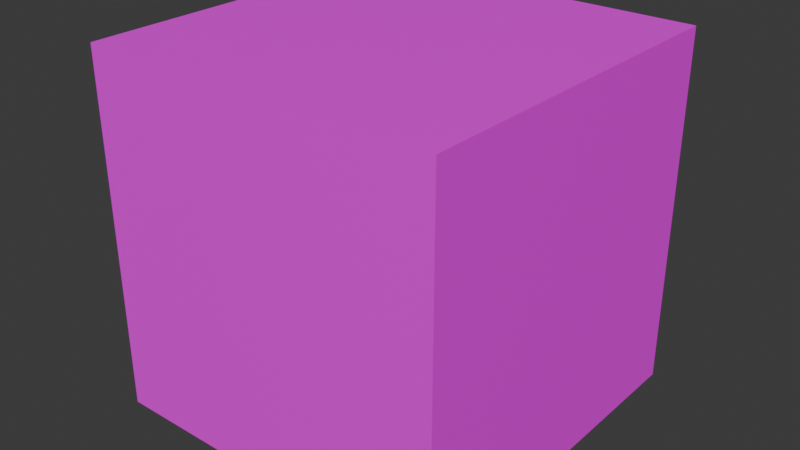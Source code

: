 # Source: box.blend  (saved by Blender 4.3.32; exported with 4.5.12 LTS)
import bpy
from mathutils import Matrix  # noqa: F401  (used for matrix-valued properties, if any)

bpy.ops.wm.read_factory_settings(use_empty=True)
scene = bpy.context.scene
scene.name = 'Scene'

# ---- collections
col_collection = bpy.data.collections.new('Collection'); scene.collection.children.link(col_collection)

# ---- images (referenced by path relative to the original .blend; pixels are not part of the script)
import os
ASSET_DIR = os.environ.get("B2B_ASSET_DIR", "")  # directory of the original .blend (textures are referenced by path, not embedded)
HERE = os.path.dirname(os.path.abspath(__file__))  # packed textures are extracted next to this script under _unpacked/

def load_image(name, relpath, width, height, colorspace="sRGB"):
    """Load a texture the original file referenced (path relative to the .blend, or extracted next to this script)."""
    p = next((c for c in (os.path.join(HERE, relpath), os.path.join(ASSET_DIR, relpath)) if relpath and os.path.exists(c)), "")
    if p:
        img = bpy.data.images.load(p, check_existing=True)
        img.name = name
    else:  # same state as the original file: an image datablock whose file is absent (Cycles renders it pink)
        img = bpy.data.images.new(name, width, height)
        img.source = "FILE"
        img.filepath = "//" + (relpath or name)
    img.colorspace_settings.name = colorspace
    return img
img_box_jpg = load_image('box.jpg', 'box.jpg', 1024, 1024, 'sRGB')

# ---- materials (node trees are filled in below, after node groups)
mat_material = bpy.data.materials.new('Material')
mat_material.alpha_threshold = 0.0
mat_material.roughness = 0.5
mat_material.line_color = (0.0, 0.0, 0.0, 1.0)

# ---- material node trees
mat_material.use_nodes = True; mat_material.node_tree.nodes.clear()
_N = mat_material.node_tree.nodes; _L = mat_material.node_tree.links
n0 = _N.new('ShaderNodeOutputMaterial'); n0.name = 'Material Output'; n0.location = (300, 300)
n1 = _N.new('ShaderNodeBsdfPrincipled'); n1.name = 'Principled BSDF'; n1.location = (10, 300)
n1.inputs[3].default_value = 1.45
n2 = _N.new('ShaderNodeTexImage'); n2.name = 'Image Texture'; n2.location = (-280, 280)
n2.image = img_box_jpg
_L.new(n1.outputs[0], n0.inputs[0])
_L.new(n2.outputs[0], n1.inputs[0])
n0.is_active_output = True

# ---- world
world_world = bpy.data.worlds.new('World'); scene.world = world_world
world_world.use_nodes = True; world_world.node_tree.nodes.clear()
_N = world_world.node_tree.nodes; _L = world_world.node_tree.links
n0 = _N.new('ShaderNodeOutputWorld'); n0.name = 'World Output'; n0.location = (300, 300)
n1 = _N.new('ShaderNodeBackground'); n1.name = 'Background'; n1.location = (10, 300)
n1.inputs[0].default_value = (0.05088, 0.05088, 0.05088, 1.0)
_L.new(n1.outputs[0], n0.inputs[0])
n0.is_active_output = True
world_world.color = (0.05088, 0.05088, 0.05088)
world_world.sun_shadow_jitter_overblur = 0.0

# ---- meshes
me_cube = bpy.data.meshes.new('Cube')
me_cube.from_pydata([(0.5, 0.5, 0.5), (0.5, 0.5, -0.5), (0.5, -0.5, 0.5), (0.5, -0.5, -0.5), (-0.5, 0.5, 0.5), (-0.5, 0.5, -0.5), (-0.5, -0.5, 0.5), (-0.5, -0.5, -0.5)], [], [(0, 4, 6, 2), (3, 2, 6, 7), (7, 6, 4, 5), (5, 1, 3, 7), (1, 0, 2, 3), (5, 4, 0, 1)])
_uv = me_cube.uv_layers.new(name='UVMap')
_uv.uv.foreach_set('vector', [0.5387, 0.5387, 0.4613, 0.5387, 0.4613, 0.4613, 0.5387, 0.4613, 0.5387, 0.4613, 0.5387, 0.5387, 0.4613, 0.5387, 0.4613, 0.4613, 0.4613, 0.4613, 0.4613, 0.5387, 0.5387, 0.5387, 0.5387, 0.4613, 0.4613, 0.5387, 0.5387, 0.5387, 0.5387, 0.4613, 0.4613, 0.4613, 0.5387, 0.4613, 0.5387, 0.5387, 0.4613, 0.5387, 0.4613, 0.4613, 0.4613, 0.4613, 0.4613, 0.5387, 0.5387, 0.5387, 0.5387, 0.4613])
me_cube.materials.append(mat_material)
me_cube.use_mirror_vertex_groups = False
me_cube.update()

# ---- objects
ob_cube = bpy.data.objects.new('Cube', me_cube)

# ---- transforms, parenting, visibility, modifiers, constraints
ob_cube.location = (0.0, 0.0, 0.0)
ob_cube.lock_rotations_4d = False
ob_cube.empty_display_type = 'ARROWS'
ob_cube.lineart.crease_threshold = 0.0

# ---- collection membership
col_collection.objects.link(ob_cube)

# ---- scene / render settings (as saved in the file)
scene.frame_start = 1; scene.frame_end = 250; scene.frame_set(1)
scene.render.engine = 'BLENDER_EEVEE_NEXT'
bpy.context.view_layer.update()

# ---- added for rendering (the .blend has no active camera and no usable light): camera, sun
cam_auto = bpy.data.cameras.new('AutoCamera')
cam_auto.lens = 50.0
cam_auto.sensor_width = 36.0
cam_auto.clip_end = 1000.0
ob_auto_camera = bpy.data.objects.new('AutoCamera', cam_auto)
scene.collection.objects.link(ob_auto_camera)
ob_auto_camera.location = (1.60254, -1.92304, 1.28203)
ob_auto_camera.rotation_euler = (1.09748, -7.21219e-08, 0.694738)
scene.camera = ob_auto_camera
light_auto_sun = bpy.data.lights.new('AutoSun', 'SUN')
light_auto_sun.energy = 3.0
light_auto_sun.angle = 0.0523599
ob_auto_sun = bpy.data.objects.new('AutoSun', light_auto_sun)
scene.collection.objects.link(ob_auto_sun)
ob_auto_sun.rotation_euler = (0.872665, 0.174533, 0.523599)
bpy.context.view_layer.update()

